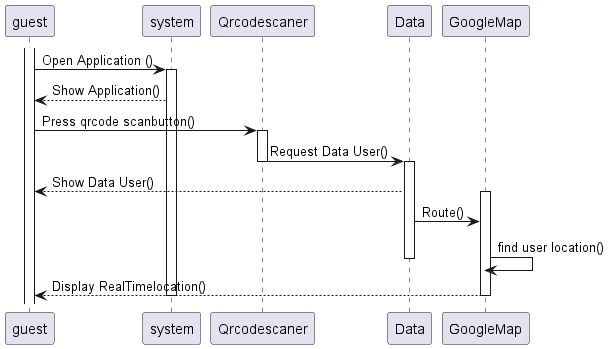

The diagram above was rendered by PlantUML. Its source (embedded in the PNG):
@startuml
activate guest
 guest -> system : Open Application ()
 activate system 
 system --> guest : Show Application()

 guest -> Qrcodescaner : Press qrcode scanbutton()
 activate Qrcodescaner
 Qrcodescaner -> Data : Request Data User()
 deactivate Qrcodescaner
 activate Data
 Data --> guest : Show Data User()


 activate GoogleMap
 Data -> GoogleMap : Route()
 GoogleMap -> GoogleMap : find user location()
 deactivate Data
 GoogleMap --> guest : Display RealTimelocation()
 deactivate GoogleMap



 deactivate system

@enduml